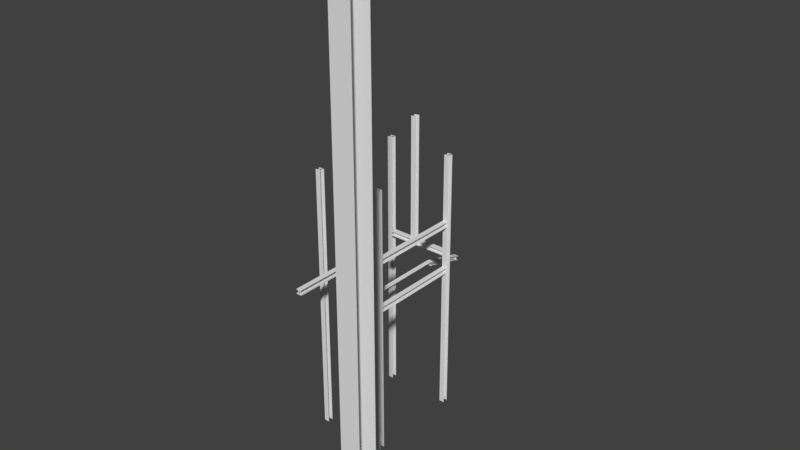 # Source: ConstructionSite1.blend  (saved by Blender 2.77.0; exported with 4.5.12 LTS)
import bpy
from mathutils import Matrix  # noqa: F401  (used for matrix-valued properties, if any)

bpy.ops.wm.read_factory_settings(use_empty=True)
scene = bpy.context.scene
scene.name = 'Scene'

# ---- collections
col_collection_1 = bpy.data.collections.new('Collection 1'); scene.collection.children.link(col_collection_1)

# ---- materials (node trees are filled in below, after node groups)
mat_constructionbeam = bpy.data.materials.new('ConstructionBeam')
mat_constructionbeam.alpha_threshold = 0.0
mat_constructionbeam.use_transparent_shadow = False
mat_constructionbeam.roughness = 0.5
mat_concrete = bpy.data.materials.new('Concrete')
mat_concrete.alpha_threshold = 0.0
mat_concrete.use_transparent_shadow = False
mat_concrete.roughness = 0.5
mat_wood = bpy.data.materials.new('Wood')
mat_wood.alpha_threshold = 0.0
mat_wood.use_transparent_shadow = False
mat_wood.roughness = 0.5
mat_crane = bpy.data.materials.new('Crane')
mat_crane.alpha_threshold = 0.0
mat_crane.use_transparent_shadow = False
mat_crane.roughness = 0.5
mat_drywallstack = bpy.data.materials.new('DrywallStack')
mat_drywallstack.alpha_threshold = 0.0
mat_drywallstack.use_transparent_shadow = False
mat_drywallstack.roughness = 0.5
mat_wirewheel = bpy.data.materials.new('WireWheel')
mat_wirewheel.alpha_threshold = 0.0
mat_wirewheel.use_transparent_shadow = False
mat_wirewheel.roughness = 0.5
mat_barrel = bpy.data.materials.new('Barrel')
mat_barrel.alpha_threshold = 0.0
mat_barrel.use_transparent_shadow = False
mat_barrel.roughness = 0.5

# ---- material node trees

# ---- world
world_world = bpy.data.worlds.new('World'); scene.world = world_world
world_world.color = (0.05088, 0.05088, 0.05088)
world_world.use_sun_shadow = False
world_world.sun_shadow_jitter_overblur = 0.0
world_world.cycles.sampling_method = 'MANUAL'

# ---- meshes
me_constructionsite1 = bpy.data.meshes.new('ConstructionSite1')
me_constructionsite1.from_pydata([(-7.026, 0.06907, -7.845), (-7.026, -113.9, 23.08), (7.026, 0.06907, -7.845), (7.026, -113.9, 23.08), (-7.026, -114.6, 20.75), (1.906, -116.8, 12.35), (7.026, -2.842, -18.58), (7.026, -116.8, 12.35), (-7.026, -116.8, 12.35), (-1.906, -114.6, 20.75), (-1.906, -0.5625, -10.17), (-1.906, -2.842, -18.58), (-1.906, -116.8, 12.35), (1.906, -2.842, -18.58), (1.906, -114.6, 20.75), (-7.026, -2.842, -18.58), (7.026, -3.474, -20.91), (-7.026, -0.5625, -10.17), (7.026, -0.5625, -10.17), (7.026, -114.6, 20.75), (-7.026, -3.474, -20.91), (1.906, -0.5625, -10.17), (-7.026, -117.5, 23.55), (-7.026, -430.5, 23.58), (7.026, -117.5, 23.55), (7.026, -430.5, 23.58), (-7.026, -430.5, 21.17), (7.026, -117.5, 12.43), (-7.026, -430.5, 12.46), (-1.906, -430.5, 12.46), (-1.906, -430.5, 21.17), (-1.906, -117.5, 21.14), (-1.906, -117.5, 12.43), (1.906, -117.5, 12.43), (-7.026, -117.5, 12.43), (7.026, -117.5, 10.02), (-7.026, -117.5, 21.14), (7.026, -117.5, 21.14), (-7.026, -117.5, 10.02), (1.906, -117.5, 21.14), (-7.026, -430.5, 10.05), (-86.21, -183.9, -344.9), (-86.21, -183.9, 377.2), (-72.16, -183.9, -344.9), (-72.16, -183.9, 377.2), (-86.21, -181.5, 377.2), (-72.16, -172.8, 377.2), (-86.21, -172.8, 377.2), (-81.09, -172.8, 377.2), (-81.09, -181.5, 377.2), (-81.09, -181.5, -344.9), (-77.28, -181.5, 377.2), (-77.28, -172.8, 377.2), (-81.09, -172.8, -344.9), (-86.21, -172.8, -344.9), (-72.16, -170.4, -344.9), (-86.21, -181.5, -344.9), (-72.16, -181.5, 377.2), (-72.16, -170.4, 377.2), (-86.21, -170.4, -344.9), (-86.21, -170.4, 377.2), (-86.21, -444.1, -344.9), (-86.21, -444.1, 377.2), (-72.16, -444.1, -344.9), (-72.16, -444.1, 377.2), (-86.21, -441.7, 377.2), (-72.16, -433.0, 377.2), (-86.21, -433.0, 377.2), (-81.09, -441.7, 377.2), (-81.09, -441.6, -344.9), (-81.09, -432.9, -344.9), (-81.09, -433.0, 377.2), (-77.28, -441.7, 377.2), (-77.28, -433.0, 377.2), (-86.21, -432.9, -344.9), (-72.16, -430.5, -344.9), (-86.21, -441.6, -344.9), (-72.16, -441.7, 377.2), (-72.16, -430.6, 377.2), (-86.21, -430.5, -344.9), (-86.21, -430.6, 377.2), (92.51, -183.9, -344.9), (92.51, -183.9, 377.2), (106.6, -183.9, -344.9), (106.6, -183.9, 377.2), (92.51, -181.5, 377.2), (101.4, -172.8, 377.2), (106.6, -172.8, 377.2), (92.51, -172.8, 377.2), (-2.322, -432.9, -350.4), (97.63, -172.8, 377.2), (97.63, -181.5, 377.2), (97.63, -181.5, -344.9), (-7.442, -444.1, -350.4), (101.4, -181.5, 377.2), (97.63, -172.8, -344.9), (92.51, -172.8, -344.9), (106.6, -170.4, -344.9), (92.51, -181.5, -344.9), (-7.442, -441.6, -350.4), (106.6, -181.5, 377.2), (106.6, -170.4, 377.2), (92.51, -170.4, -344.9), (-7.442, -432.9, -350.4), (92.51, -170.4, 377.2), (92.51, -444.1, -344.9), (92.51, -444.1, 377.2), (106.6, -444.1, -344.9), (106.6, -444.1, 377.2), (92.51, -441.7, 377.2), (6.61, -430.5, -350.4), (106.6, -433.0, 377.2), (92.51, -433.0, 377.2), (-2.322, -441.6, -350.4), (97.63, -433.0, 377.2), (97.63, -441.7, 377.2), (97.63, -441.6, -344.9), (6.61, -444.1, -350.4), (101.4, -441.7, 377.2), (101.4, -433.0, 377.2), (97.63, -432.9, -344.9), (92.51, -432.9, -344.9), (106.6, -430.5, -344.9), (92.51, -441.6, -344.9), (106.6, -441.7, 377.2), (106.6, -430.6, 377.2), (92.51, -430.5, -344.9), (-7.442, -430.5, -350.4), (92.51, -430.6, 377.2), (92.68, -183.9, 68.96), (92.68, -430.1, 68.99), (106.7, -183.9, 68.96), (106.7, -430.1, 68.99), (92.68, -430.1, 66.58), (92.68, -430.1, 57.87), (97.8, -430.1, 57.87), (97.8, -430.1, 66.58), (97.8, -183.9, 66.55), (97.8, -183.9, 57.84), (92.68, -183.9, 57.84), (106.7, -183.9, 55.43), (92.68, -183.9, 66.55), (106.7, -430.1, 55.46), (92.68, -183.9, 55.43), (92.68, -430.1, 55.46), (-7.442, -444.1, 138.2), (6.61, -444.1, 138.2), (-7.442, -441.7, 138.3), (-7.442, -433.0, 138.3), (-2.322, -441.7, 138.3), (-2.322, -433.0, 138.3), (6.61, -430.6, 138.3), (-7.442, -430.6, 138.3), (-7.026, -322.8, 67.02), (-7.026, -430.6, 97.91), (7.026, -322.8, 67.02), (7.026, -430.6, 97.91), (-7.026, -431.3, 95.58), (7.026, -325.7, 56.29), (-7.026, -432.0, 86.75), (-1.906, -433.6, 87.18), (-1.906, -431.3, 95.58), (-1.906, -323.4, 64.69), (-1.906, -325.7, 56.29), (-1.906, -432.0, 86.75), (1.906, -325.7, 56.29), (-7.026, -325.7, 56.29), (7.026, -326.3, 53.96), (-7.026, -323.4, 64.69), (7.026, -323.4, 64.69), (7.026, -432.6, 84.42), (-7.026, -326.3, 53.96), (1.906, -323.4, 64.69), (-7.026, -432.6, 84.42), (-73.24, -183.9, 114.9), (92.2, -185.5, 114.9), (-73.24, -169.9, 114.9), (92.2, -171.5, 114.9), (92.2, -185.5, 112.5), (-73.25, -169.9, 103.8), (92.19, -171.5, 103.8), (92.19, -185.5, 103.8), (92.2, -180.4, 112.5), (-73.24, -178.8, 112.5), (92.19, -180.4, 103.8), (-73.25, -175.0, 103.8), (92.2, -176.6, 112.5), (92.19, -176.6, 103.8), (-73.25, -178.8, 103.8), (-73.25, -183.9, 103.8), (-73.25, -169.9, 101.4), (-73.24, -183.9, 112.5), (-73.24, -169.9, 112.5), (92.2, -171.5, 112.5), (92.19, -171.5, 101.4), (-73.25, -183.9, 101.4), (-73.24, -175.0, 112.5), (92.19, -185.5, 101.4), (4.939, -279.4, 114.9), (4.939, -184.6, 114.9), (-9.113, -279.4, 114.9), (-9.113, -184.6, 114.9), (4.939, -184.6, 112.5), (-3.993, -184.6, 103.8), (-9.113, -279.4, 103.8), (-9.113, -184.6, 103.8), (4.939, -184.6, 103.8), (-3.993, -279.4, 103.8), (-0.1803, -184.6, 112.5), (-0.1803, -279.4, 112.5), (-0.1803, -184.6, 103.8), (-3.993, -184.6, 112.5), (-0.1803, -279.4, 103.8), (4.939, -279.4, 103.8), (-9.113, -279.4, 101.4), (4.939, -279.4, 112.5), (-9.113, -279.4, 112.5), (-9.113, -184.6, 112.5), (-9.113, -184.6, 101.4), (4.939, -279.4, 101.4), (-3.993, -279.4, 112.5), (4.939, -184.6, 101.4), (-9.203, -185.6, 114.9), (4.849, -185.6, 114.9), (-4.083, -183.2, 114.9), (-4.083, -174.5, 114.9), (-9.203, -174.5, 114.9), (4.849, -172.1, 116.4), (-9.203, -183.2, 114.9), (-9.203, -172.1, 114.9), (4.849, -185.6, 452.2), (-4.083, -183.2, 452.2), (-9.203, -185.6, 452.2), (-9.203, -172.1, 452.2), (-9.203, -183.2, 452.2), (-4.083, -174.5, 452.2), (-9.203, -174.5, 452.2), (4.849, -172.1, 453.7), (92.68, -183.9, 199.2), (92.68, -430.1, 199.3), (106.7, -183.9, 199.2), (106.7, -430.1, 199.3), (92.68, -430.1, 196.9), (92.68, -430.1, 188.1), (97.8, -430.1, 196.9), (97.8, -183.9, 196.8), (97.8, -183.9, 188.1), (97.8, -430.1, 188.1), (92.68, -183.9, 188.1), (106.7, -183.9, 185.7), (92.68, -183.9, 196.8), (106.7, -430.1, 185.7), (92.68, -183.9, 185.7), (92.68, -430.1, 185.7), (4.939, -599.4, 152.4), (4.939, -336.6, 152.4), (-9.113, -599.4, 152.4), (-9.113, -336.6, 152.4), (4.939, -336.6, 150.0), (-9.113, -599.4, 141.3), (-9.113, -336.6, 141.3), (4.939, -336.6, 141.3), (-3.993, -599.4, 141.3), (-0.1803, -336.6, 141.3), (-0.1803, -336.6, 150.0), (-0.1803, -599.4, 150.0), (-3.993, -336.6, 150.0), (-3.993, -336.6, 141.3), (-0.1803, -599.4, 141.3), (4.939, -599.4, 141.3), (-9.113, -599.4, 138.9), (4.939, -599.4, 150.0), (-9.113, -599.4, 150.0), (-9.113, -336.6, 150.0), (-9.113, -336.6, 138.8), (4.939, -599.4, 138.9), (-3.993, -599.4, 150.0), (4.939, -336.6, 138.8), (294.3, -675.7, 947.3), (294.3, -728.5, -424.5), (239.8, -728.5, -424.5), (239.8, -675.7, -424.6), (294.3, -675.7, -424.6), (294.3, -728.5, 947.4), (239.8, -728.5, 947.4), (239.8, -675.7, 947.3)], [], [(9, 14, 3, 1), (3, 2, 0, 1), (1, 0, 17, 4), (9, 10, 11, 12), (4, 17, 10, 9), (7, 6, 13, 5), (20, 38, 8, 15), (0, 10, 17), (3, 14, 19), (13, 11, 10, 21), (21, 10, 0, 2), (14, 9, 12, 5), (1, 4, 9), (2, 18, 21), (11, 13, 16, 20), (15, 8, 12, 11), (38, 12, 8), (16, 13, 6), (5, 12, 38, 35), (20, 15, 11), (35, 7, 5), (25, 24, 22, 23), (23, 22, 36, 26), (30, 31, 32, 29), (26, 36, 31, 30), (38, 40, 28, 34), (22, 31, 36), (33, 32, 31, 39), (39, 31, 22, 24), (24, 37, 39), (32, 33, 35, 38), (34, 28, 29, 32), (35, 33, 27), (38, 34, 32), (49, 42, 44, 51), (44, 42, 41, 43), (42, 45, 56, 41), (49, 48, 53, 50), (45, 49, 50, 56), (59, 54, 47, 60), (44, 57, 51), (51, 52, 48, 49), (42, 49, 45), (55, 59, 60, 58), (54, 53, 48, 47), (60, 47, 48), (52, 58, 60, 48), (58, 52, 46), (68, 62, 64, 72), (64, 62, 61, 63), (62, 65, 76, 61), (68, 71, 70, 69), (65, 68, 69, 76), (79, 74, 67, 80), (64, 77, 72), (72, 73, 71, 68), (62, 68, 65), (75, 79, 80, 78), (74, 70, 71, 67), (80, 67, 71), (73, 78, 80, 71), (78, 73, 66), (91, 82, 84, 94), (84, 82, 81, 83), (82, 85, 98, 81), (91, 90, 95, 92), (85, 91, 92, 98), (102, 96, 88, 104), (84, 100, 94), (94, 86, 90, 91), (82, 91, 85), (97, 102, 104, 101), (96, 95, 90, 88), (104, 88, 90), (86, 101, 104, 90), (127, 103, 148, 152), (101, 86, 87), (115, 106, 108, 118), (108, 106, 105, 107), (106, 109, 123, 105), (115, 114, 120, 116), (109, 115, 116, 123), (126, 121, 112, 128), (103, 89, 150, 148), (108, 124, 118), (118, 119, 114, 115), (106, 115, 109), (122, 126, 128, 125), (110, 127, 152, 151), (121, 120, 114, 112), (128, 112, 114), (119, 125, 128, 114), (125, 119, 111), (132, 131, 129, 130), (130, 129, 141, 133), (136, 137, 138, 135), (133, 141, 137, 136), (143, 144, 134, 139), (140, 142, 144, 143), (139, 134, 135, 138), (146, 145, 93, 117), (145, 147, 99, 93), (149, 150, 89, 113), (147, 149, 113, 99), (156, 155, 153, 154), (154, 153, 168, 157), (161, 162, 163, 160), (157, 168, 162, 161), (171, 173, 159, 166), (153, 162, 168), (165, 163, 162, 172), (172, 162, 153, 155), (155, 169, 172), (163, 165, 167, 171), (166, 159, 164, 163), (167, 165, 158), (171, 166, 163), (173, 171, 167, 170), (182, 186, 177, 175), (177, 176, 174, 175), (175, 174, 191, 178), (182, 183, 188, 184), (178, 191, 183, 182), (180, 179, 185, 187), (195, 197, 181, 189), (174, 183, 191), (177, 186, 193), (185, 188, 183, 196), (196, 183, 174, 176), (186, 182, 184, 187), (175, 178, 182), (176, 192, 196), (188, 185, 190, 195), (189, 181, 184, 188), (197, 184, 181), (190, 185, 179), (187, 184, 197, 194), (195, 189, 188), (194, 180, 187), (179, 180, 194, 190), (177, 193, 192, 176), (187, 185, 196, 186), (196, 192, 193, 186), (197, 195, 190, 194), (208, 211, 201, 199), (201, 200, 198, 199), (199, 198, 215, 202), (208, 209, 212, 210), (202, 215, 209, 208), (205, 204, 207, 203), (219, 221, 206, 213), (198, 209, 215), (201, 211, 217), (207, 212, 209, 220), (220, 209, 198, 200), (211, 208, 210, 203), (199, 202, 208), (200, 216, 220), (212, 207, 214, 219), (213, 206, 210, 212), (221, 210, 206), (214, 207, 204), (203, 210, 221, 218), (219, 213, 212), (218, 205, 203), (204, 205, 218, 214), (201, 217, 216, 200), (203, 207, 220, 211), (220, 216, 217, 211), (221, 219, 214, 218), (229, 226, 236, 233), (227, 229, 233, 237), (226, 225, 235, 236), (234, 231, 224, 228), (230, 232, 222, 223), (232, 234, 228, 222), (231, 235, 225, 224), (241, 240, 238, 239), (239, 238, 250, 242), (244, 245, 246, 247), (242, 250, 245, 244), (252, 253, 243, 248), (249, 251, 253, 252), (248, 243, 247, 246), (264, 266, 257, 255), (257, 256, 254, 255), (260, 259, 262, 267), (254, 265, 271), (257, 266, 273), (262, 268, 265, 276), (276, 265, 254, 256), (266, 264, 263, 267), (255, 258, 264), (256, 272, 276), (268, 262, 270, 275), (269, 261, 263, 268), (277, 263, 261), (270, 262, 259), (267, 263, 277, 274), (275, 269, 268), (274, 260, 267), (259, 260, 274, 270), (257, 273, 272, 256), (267, 262, 276, 266), (276, 272, 273, 266), (277, 275, 270, 274), (284, 280, 279, 283), (285, 281, 280, 284), (278, 282, 281, 285)])
me_constructionsite1.polygons.foreach_set('material_index', [0, 0, 0, 0, 0, 0, 0, 0, 0, 0, 0, 0, 0, 0, 0, 0, 0, 0, 0, 0, 0, 0, 0, 0, 0, 0, 0, 0, 0, 0, 0, 0, 0, 0, 0, 0, 0, 0, 0, 0, 0, 0, 0, 0, 0, 0, 0, 0, 0, 0, 0, 0, 0, 0, 0, 0, 0, 0, 0, 0, 0, 0, 0, 0, 0, 0, 0, 0, 0, 0, 0, 0, 0, 0, 0, 0, 0, 0, 0, 0, 0, 0, 0, 0, 0, 0, 0, 0, 0, 0, 0, 0, 0, 0, 0, 0, 0, 0, 0, 0, 0, 0, 0, 0, 0, 0, 0, 0, 0, 0, 0, 0, 0, 0, 0, 0, 0, 0, 0, 0, 0, 0, 0, 0, 0, 0, 0, 0, 0, 0, 0, 0, 0, 0, 0, 0, 0, 0, 0, 0, 0, 0, 0, 0, 0, 0, 0, 0, 0, 0, 0, 0, 0, 0, 0, 0, 0, 0, 0, 0, 0, 0, 0, 0, 0, 0, 0, 0, 0, 0, 0, 0, 0, 0, 0, 0, 0, 0, 0, 0, 0, 0, 0, 0, 0, 0, 0, 0, 0, 0, 0, 0, 0, 0, 0, 0, 0, 0, 0, 0, 0, 0, 0, 0, 0, 0, 1, 1, 1])
_uv = me_constructionsite1.uv_layers.new(name='UVMap')
_uv.uv.foreach_set('vector', [0.1985, 0.8178, 0.1985, 0.6822, 0.3015, 0.5, 0.3015, 1.0, 9.754e-05, 0.5001, 0.9999, 0.5001, 0.9999, 1.0, 9.754e-05, 1.0, 0.3721, 0.8274, 0.04918, 0.8274, 0.04918, 0.7159, 0.3721, 0.7159, 1.927, 0.5, -0.9273, 0.5, -0.9273, 2.146e-06, 1.927, 0.0, 0.9999, 1.0, 0.0001178, 1.0, 0.0001178, 0.8091, 0.9999, 0.8091, 0.9999, 0.5, 0.0001179, 0.5, 0.0001177, 0.6713, 0.9999, 0.6713, 0.3721, 0.8274, 0.04918, 0.8274, 0.04918, 0.7159, 0.3721, 0.7159, 0.3015, 1.0, 0.1985, 0.8178, 0.1985, 1.0, 0.3015, 0.5, 0.1985, 0.6822, 0.1985, 0.5, 0.1722, 0.6012, 0.2253, 0.6012, 0.2253, 0.8437, 0.1722, 0.8437, 0.1985, 0.6822, 0.1985, 0.8178, 0.3015, 1.0, 0.3015, 0.5, 0.289, 0.8886, 0.2292, 0.8886, 0.2292, 0.6154, 0.289, 0.6154, 0.3015, 1.0, 0.1985, 1.0, 0.1985, 0.8178, 0.3015, 0.5, 0.1985, 0.5, 0.1985, 0.6822, 0.1985, 0.8178, 0.1985, 0.6822, 0.3015, 0.5, 0.3015, 1.0, 0.9999, 1.0, 0.0001178, 1.0, 0.0001178, 0.8091, 0.9999, 0.8091, 0.3015, 1.0, 0.1985, 0.8178, 0.1985, 1.0, 0.3015, 0.5, 0.1985, 0.6822, 0.1985, 0.5, 0.1985, 0.6822, 0.1985, 0.8178, 0.3015, 1.0, 0.3015, 0.5, 0.3015, 1.0, 0.1985, 1.0, 0.1985, 0.8178, 0.3015, 0.5, 0.1985, 0.5, 0.1985, 0.6822, 9.754e-05, 0.5001, 0.9999, 0.5001, 0.9999, 1.0, 9.754e-05, 1.0, 0.3721, 0.8274, 0.04918, 0.8274, 0.04918, 0.7159, 0.3721, 0.7159, 3.355, 0.5, -2.355, 0.5, -2.355, 2.146e-06, 3.355, 0.0, 0.9999, 1.0, 0.0001178, 1.0, 0.0001178, 0.8091, 0.9999, 0.8091, 0.3721, 0.8274, 0.04918, 0.8274, 0.04918, 0.7159, 0.3721, 0.7159, 0.3015, 1.0, 0.1985, 0.8178, 0.1985, 1.0, 0.1722, 0.6012, 0.2253, 0.6012, 0.2253, 0.8437, 0.1722, 0.8437, 0.1985, 0.6822, 0.1985, 0.8178, 0.3015, 1.0, 0.3015, 0.5, 0.3015, 0.5, 0.1985, 0.5, 0.1985, 0.6822, 0.1985, 0.8178, 0.1985, 0.6822, 0.3015, 0.5, 0.3015, 1.0, 0.9999, 1.0, 0.0001178, 1.0, 0.0001178, 0.8091, 0.9999, 0.8091, 0.3015, 0.5, 0.1985, 0.6822, 0.1985, 0.5, 0.3015, 1.0, 0.1985, 1.0, 0.1985, 0.8178, 0.1985, 0.8178, 0.3015, 1.0, 0.3015, 0.5, 0.1985, 0.6822, 9.754e-05, 0.5001, 9.754e-05, 1.0, 0.9999, 1.0, 0.9999, 0.5001, 0.3721, 0.8274, 0.3721, 0.7159, 0.04918, 0.7159, 0.04918, 0.8274, 8.552, 0.5, 8.552, 0.0, -7.552, 2.146e-06, -7.552, 0.5, 0.9999, 1.0, 0.9999, 0.8091, 0.0001178, 0.8091, 0.0001178, 1.0, 0.3721, 0.8274, 0.3721, 0.7159, 0.04918, 0.7159, 0.04918, 0.8274, 0.3015, 0.5, 0.1985, 0.5, 0.1985, 0.6822, 0.289, 0.8886, 0.289, 0.6154, 0.2292, 0.6154, 0.2292, 0.8886, 0.3015, 1.0, 0.1985, 0.8178, 0.1985, 1.0, 9.754e-05, 0.5001, 9.754e-05, 1.0, 0.9999, 1.0, 0.9999, 0.5001, 0.9999, 1.0, 0.9999, 0.8091, 0.0001178, 0.8091, 0.0001178, 1.0, 0.3015, 1.0, 0.1985, 1.0, 0.1985, 0.8178, 0.1985, 0.6822, 0.3015, 0.5, 0.3015, 1.0, 0.1985, 0.8178, 0.3015, 0.5, 0.1985, 0.6822, 0.1985, 0.5, 0.1985, 0.8178, 0.3015, 1.0, 0.3015, 0.5, 0.1985, 0.6822, 9.754e-05, 0.5001, 9.754e-05, 1.0, 0.9999, 1.0, 0.9999, 0.5001, 0.3721, 0.8274, 0.3721, 0.7159, 0.04918, 0.7159, 0.04918, 0.8274, 8.552, 0.5, 8.552, 1.49e-08, -7.552, 2.161e-06, -7.552, 0.5, 0.9999, 1.0, 0.9999, 0.8091, 0.0001178, 0.8091, 0.0001178, 1.0, 0.3721, 0.8274, 0.3721, 0.7159, 0.04918, 0.7159, 0.04918, 0.8274, 0.3015, 0.5, 0.1985, 0.5, 0.1985, 0.6822, 0.289, 0.8886, 0.289, 0.6154, 0.2292, 0.6154, 0.2292, 0.8886, 0.3015, 1.0, 0.1985, 0.8178, 0.1985, 1.0, 9.754e-05, 0.5001, 9.754e-05, 1.0, 0.9999, 1.0, 0.9999, 0.5001, 0.9999, 1.0, 0.9999, 0.8091, 0.0001178, 0.8091, 0.0001178, 1.0, 0.3015, 1.0, 0.1985, 1.0, 0.1985, 0.8178, 0.1985, 0.6822, 0.3015, 0.5, 0.3015, 1.0, 0.1985, 0.8178, 0.3015, 0.5, 0.1985, 0.6822, 0.1985, 0.5, 0.1985, 0.8178, 0.3015, 1.0, 0.3015, 0.5, 0.1985, 0.6822, 9.754e-05, 0.5001, 9.754e-05, 1.0, 0.9999, 1.0, 0.9999, 0.5001, 0.3721, 0.8274, 0.3721, 0.7159, 0.04918, 0.7159, 0.04918, 0.8274, 8.552, 0.5, 8.552, 0.0, -7.552, 2.146e-06, -7.552, 0.5, 0.9999, 1.0, 0.9999, 0.8091, 0.0001178, 0.8091, 0.0001178, 1.0, 0.3721, 0.8274, 0.3721, 0.7159, 0.04918, 0.7159, 0.04918, 0.8274, 0.3015, 0.5, 0.1985, 0.5, 0.1985, 0.6822, 0.289, 0.8886, 0.289, 0.6154, 0.2292, 0.6154, 0.2292, 0.8886, 0.3015, 1.0, 0.1985, 0.8178, 0.1985, 1.0, 9.754e-05, 0.5001, 9.754e-05, 1.0, 0.9999, 1.0, 0.9999, 0.5001, 0.9999, 1.0, 0.9999, 0.8091, 0.0001178, 0.8091, 0.0001178, 1.0, 0.3015, 1.0, 0.1985, 1.0, 0.1985, 0.8178, 0.1985, 0.6822, 0.3015, 0.5, 0.3015, 1.0, 0.1985, 0.8178, 0.2677, 0.8274, 0.2677, 0.7159, 0.04918, 0.7159, 0.04918, 0.8274, 0.3015, 0.5, 0.1985, 0.6822, 0.1985, 0.5, 0.1985, 0.8178, 0.3015, 1.0, 0.3015, 0.5, 0.1985, 0.6822, 9.754e-05, 0.5001, 9.754e-05, 1.0, 0.9999, 1.0, 0.9999, 0.5001, 0.3721, 0.8274, 0.3721, 0.7159, 0.04918, 0.7159, 0.04918, 0.8274, 8.552, 0.5, 8.552, 1.49e-08, -7.552, 2.161e-06, -7.552, 0.5, 0.9999, 1.0, 0.9999, 0.8091, 0.0001178, 0.8091, 0.0001178, 1.0, 0.3721, 0.8274, 0.3721, 0.7159, 0.04918, 0.7159, 0.04918, 0.8274, 0.6767, 1.0, 0.6767, 0.8091, 0.0001178, 0.8091, 0.0001178, 1.0, 0.3015, 0.5, 0.1985, 0.5, 0.1985, 0.6822, 0.289, 0.8886, 0.289, 0.6154, 0.2292, 0.6154, 0.2292, 0.8886, 0.3015, 1.0, 0.1985, 0.8178, 0.1985, 1.0, 9.754e-05, 0.5001, 9.754e-05, 1.0, 0.9999, 1.0, 0.9999, 0.5001, 0.3233, 0.5001, 0.3233, 1.0, 0.9999, 1.0, 0.9999, 0.5001, 0.9999, 1.0, 0.9999, 0.8091, 0.0001178, 0.8091, 0.0001178, 1.0, 0.3015, 1.0, 0.1985, 1.0, 0.1985, 0.8178, 0.1985, 0.6822, 0.3015, 0.5, 0.3015, 1.0, 0.1985, 0.8178, 0.3015, 0.5, 0.1985, 0.6822, 0.1985, 0.5, 9.754e-05, 0.5001, 0.9999, 0.5001, 0.9999, 1.0, 9.754e-05, 1.0, 0.3721, 0.8274, 0.04918, 0.8274, 0.04918, 0.7159, 0.3721, 0.7159, 3.355, 0.5, -2.355, 0.5, -2.355, 2.146e-06, 3.355, 0.0, 0.9999, 1.0, 0.0001178, 1.0, 0.0001178, 0.8091, 0.9999, 0.8091, 0.3721, 0.8274, 0.04918, 0.8274, 0.04918, 0.7159, 0.3721, 0.7159, 9.754e-05, 0.5001, 0.9999, 0.5001, 0.9999, 1.0, 9.754e-05, 1.0, 0.9999, 1.0, 0.0001178, 1.0, 0.0001178, 0.8091, 0.9999, 0.8091, 9.754e-05, 0.5001, 9.754e-05, 1.0, 0.6767, 1.0, 0.6767, 0.5001, 0.3721, 0.8274, 0.3721, 0.7159, 0.1536, 0.7159, 0.1536, 0.8274, 20.86, 0.5, 20.86, 0.0, -6.7, 1.452e-06, -6.699, 0.5, 0.9999, 1.0, 0.9999, 0.8091, 0.3233, 0.8091, 0.3233, 1.0, 9.754e-05, 0.5001, 0.9999, 0.5001, 0.9999, 1.0, 9.754e-05, 1.0, 0.3721, 0.8274, 0.04918, 0.8274, 0.04918, 0.7159, 0.3721, 0.7159, 1.927, 0.5, -0.9273, 0.5, -0.9273, 2.146e-06, 1.927, 0.0, 0.9999, 1.0, 0.0001178, 1.0, 0.0001178, 0.8091, 0.9999, 0.8091, 0.3721, 0.8274, 0.04918, 0.8274, 0.04918, 0.7159, 0.3721, 0.7159, 0.3015, 1.0, 0.1985, 0.8178, 0.1985, 1.0, 0.1722, 0.6012, 0.2253, 0.6012, 0.2253, 0.8437, 0.1722, 0.8437, 0.1985, 0.6822, 0.1985, 0.8178, 0.3015, 1.0, 0.3015, 0.5, 0.3015, 0.5, 0.1985, 0.5, 0.1985, 0.6822, 0.1985, 0.8178, 0.1985, 0.6822, 0.3015, 0.5, 0.3015, 1.0, 0.9999, 1.0, 0.0001178, 1.0, 0.0001178, 0.8091, 0.9999, 0.8091, 0.3015, 0.5, 0.1985, 0.6822, 0.1985, 0.5, 0.3015, 1.0, 0.1985, 1.0, 0.1985, 0.8178, 0.3015, 1.0, 0.3015, 1.0, 0.3015, 0.5, 0.3015, 0.5, 0.1985, 0.8178, 0.1985, 0.6822, 0.3015, 0.5, 0.3015, 1.0, 9.754e-05, 0.5001, 0.9999, 0.5001, 0.9999, 1.0, 9.754e-05, 1.0, 0.3721, 0.8274, 0.04918, 0.8274, 0.04918, 0.7159, 0.3721, 0.7159, 1.927, 0.5, -0.9273, 0.5, -0.9273, 2.146e-06, 1.927, 0.0, 0.9999, 1.0, 0.0001178, 1.0, 0.0001178, 0.8091, 0.9999, 0.8091, 0.9999, 0.5, 0.0001179, 0.5, 0.0001177, 0.6713, 0.9999, 0.6713, 0.3721, 0.8274, 0.04918, 0.8274, 0.04918, 0.7159, 0.3721, 0.7159, 0.3015, 1.0, 0.1985, 0.8178, 0.1985, 1.0, 0.3015, 0.5, 0.1985, 0.6822, 0.1985, 0.5, 0.1722, 0.6012, 0.2253, 0.6012, 0.2253, 0.8437, 0.1722, 0.8437, 0.1985, 0.6822, 0.1985, 0.8178, 0.3015, 1.0, 0.3015, 0.5, 0.289, 0.8886, 0.2292, 0.8886, 0.2292, 0.6154, 0.289, 0.6154, 0.3015, 1.0, 0.1985, 1.0, 0.1985, 0.8178, 0.3015, 0.5, 0.1985, 0.5, 0.1985, 0.6822, 0.1985, 0.8178, 0.1985, 0.6822, 0.3015, 0.5, 0.3015, 1.0, 0.9999, 1.0, 0.0001178, 1.0, 0.0001178, 0.8091, 0.9999, 0.8091, 0.3015, 1.0, 0.1985, 0.8178, 0.1985, 1.0, 0.3015, 0.5, 0.1985, 0.6822, 0.1985, 0.5, 0.1985, 0.6822, 0.1985, 0.8178, 0.3015, 1.0, 0.3015, 0.5, 0.3015, 1.0, 0.1985, 1.0, 0.1985, 0.8178, 0.3015, 0.5, 0.1985, 0.5, 0.1985, 0.6822, 0.0001179, 0.5, 0.9999, 0.5, 0.3015, 0.5, 0.3015, 0.5, 0.3015, 0.5, 0.1985, 0.5, 0.1985, 0.5, 0.3015, 0.5, 1.927, 0.0, -0.9273, 2.146e-06, -0.9273, 0.5, 1.927, 0.5, 0.0001177, 0.6713, 0.0001179, 0.5, 0.9999, 0.5, 0.9999, 0.6713, 0.3015, 1.0, 0.3015, 1.0, 0.3015, 0.5, 0.3015, 0.5, 0.1985, 0.8178, 0.1985, 0.6822, 0.3015, 0.5, 0.3015, 1.0, 9.754e-05, 0.5001, 0.9999, 0.5001, 0.9999, 1.0, 9.754e-05, 1.0, 0.3721, 0.8274, 0.04918, 0.8274, 0.04918, 0.7159, 0.3721, 0.7159, 1.927, 0.5, -0.9273, 0.5, -0.9273, 2.146e-06, 1.927, 0.0, 0.9999, 1.0, 0.0001178, 1.0, 0.0001178, 0.8091, 0.9999, 0.8091, 0.9999, 0.5, 0.0001179, 0.5, 0.0001177, 0.6713, 0.9999, 0.6713, 0.3721, 0.8274, 0.04918, 0.8274, 0.04918, 0.7159, 0.3721, 0.7159, 0.3015, 1.0, 0.1985, 0.8178, 0.1985, 1.0, 0.3015, 0.5, 0.1985, 0.6822, 0.1985, 0.5, 0.1722, 0.6012, 0.2253, 0.6012, 0.2253, 0.8437, 0.1722, 0.8437, 0.1985, 0.6822, 0.1985, 0.8178, 0.3015, 1.0, 0.3015, 0.5, 0.289, 0.8886, 0.2292, 0.8886, 0.2292, 0.6154, 0.289, 0.6154, 0.3015, 1.0, 0.1985, 1.0, 0.1985, 0.8178, 0.3015, 0.5, 0.1985, 0.5, 0.1985, 0.6822, 0.1985, 0.8178, 0.1985, 0.6822, 0.3015, 0.5, 0.3015, 1.0, 0.9999, 1.0, 0.0001178, 1.0, 0.0001178, 0.8091, 0.9999, 0.8091, 0.3015, 1.0, 0.1985, 0.8178, 0.1985, 1.0, 0.3015, 0.5, 0.1985, 0.6822, 0.1985, 0.5, 0.1985, 0.6822, 0.1985, 0.8178, 0.3015, 1.0, 0.3015, 0.5, 0.3015, 1.0, 0.1985, 1.0, 0.1985, 0.8178, 0.3015, 0.5, 0.1985, 0.5, 0.1985, 0.6822, 0.0001179, 0.5, 0.9999, 0.5, 0.3015, 0.5, 0.3015, 0.5, 0.3015, 0.5, 0.1985, 0.5, 0.1985, 0.5, 0.3015, 0.5, 1.927, 0.0, -0.9273, 2.146e-06, -0.9273, 0.5, 1.927, 0.5, 0.0001177, 0.6713, 0.0001179, 0.5, 0.9999, 0.5, 0.9999, 0.6713, 0.3015, 1.0, 0.3015, 1.0, 0.3015, 0.5, 0.3015, 0.5, 0.3721, 0.8274, 0.3721, 0.7159, 0.2212, 0.7159, 0.2212, 0.8274, 9.754e-05, 0.5001, 9.754e-05, 1.0, 0.4672, 1.0, 0.4672, 0.5001, 0.9999, 1.0, 0.9999, 0.8091, 0.5328, 0.8091, 0.5328, 1.0, 0.4672, 1.0, 0.4672, 0.8091, 0.0001178, 0.8091, 0.0001178, 1.0, 0.5328, 0.5001, 0.5328, 1.0, 0.9999, 1.0, 0.9999, 0.5001, 0.2, 0.8274, 0.2, 0.7159, 0.04918, 0.7159, 0.04918, 0.8274, -0.02776, 0.5, -0.02809, 1.147e-06, -7.552, 2.146e-06, -7.552, 0.5, 9.754e-05, 0.5001, 0.9999, 0.5001, 0.9999, 1.0, 9.754e-05, 1.0, 0.3721, 0.8274, 0.04918, 0.8274, 0.04918, 0.7159, 0.3721, 0.7159, 3.355, 0.5, -2.355, 0.5, -2.355, 2.146e-06, 3.355, 0.0, 0.9999, 1.0, 0.0001178, 1.0, 0.0001178, 0.8091, 0.9999, 0.8091, 0.3721, 0.8274, 0.04918, 0.8274, 0.04918, 0.7159, 0.3721, 0.7159, 9.754e-05, 0.5001, 0.9999, 0.5001, 0.9999, 1.0, 9.754e-05, 1.0, 0.9999, 1.0, 0.0001178, 1.0, 0.0001178, 0.8091, 0.9999, 0.8091, 0.1985, 0.8178, 0.1985, 0.6822, 0.3015, 0.5, 0.3015, 1.0, 9.754e-05, 0.5001, 0.9999, 0.5001, 0.9999, 1.0, 9.754e-05, 1.0, 0.9999, 0.5, 0.0001179, 0.5, 0.0001177, 0.6713, 0.9999, 0.6713, 0.3015, 1.0, 0.1985, 0.8178, 0.1985, 1.0, 0.3015, 0.5, 0.1985, 0.6822, 0.1985, 0.5, 0.1722, 0.6012, 0.2253, 0.6012, 0.2253, 0.8437, 0.1722, 0.8437, 0.1985, 0.6822, 0.1985, 0.8178, 0.3015, 1.0, 0.3015, 0.5, 0.289, 0.8886, 0.2292, 0.8886, 0.2292, 0.6154, 0.289, 0.6154, 0.3015, 1.0, 0.1985, 1.0, 0.1985, 0.8178, 0.3015, 0.5, 0.1985, 0.5, 0.1985, 0.6822, 0.1985, 0.8178, 0.1985, 0.6822, 0.3015, 0.5, 0.3015, 1.0, 0.9999, 1.0, 0.0001178, 1.0, 0.0001178, 0.8091, 0.9999, 0.8091, 0.3015, 1.0, 0.1985, 0.8178, 0.1985, 1.0, 0.3015, 0.5, 0.1985, 0.6822, 0.1985, 0.5, 0.1985, 0.6822, 0.1985, 0.8178, 0.3015, 1.0, 0.3015, 0.5, 0.3015, 1.0, 0.1985, 1.0, 0.1985, 0.8178, 0.3015, 0.5, 0.1985, 0.5, 0.1985, 0.6822, 0.0001179, 0.5, 0.9999, 0.5, 0.3015, 0.5, 0.3015, 0.5, 0.3015, 0.5, 0.1985, 0.5, 0.1985, 0.5, 0.3015, 0.5, 3.652, 0.0, -2.652, 2.146e-06, -2.652, 0.5, 3.652, 0.5, 0.0001177, 0.6713, 0.0001179, 0.5, 0.9999, 0.5, 0.9999, 0.6713, 0.3015, 1.0, 0.3015, 1.0, 0.3015, 0.5, 0.3015, 0.5, 1.0, -4.04, 1.0, 4.54, 2.235e-06, 4.54, 0.0, -4.04, 1.162e-06, 4.539, 0.0, -4.04, 1.0, -4.039, 1.0, 4.54, 1.0, -4.04, 1.0, 4.54, 0.0, 4.54, 1.401e-06, -4.04])
me_constructionsite1.materials.append(mat_constructionbeam)
me_constructionsite1.materials.append(mat_concrete)
me_constructionsite1.materials.append(mat_wood)
me_constructionsite1.materials.append(mat_crane)
me_constructionsite1.materials.append(mat_drywallstack)
me_constructionsite1.materials.append(mat_wirewheel)
me_constructionsite1.materials.append(mat_barrel)
me_constructionsite1.use_remesh_preserve_volume = False
me_constructionsite1.use_remesh_preserve_attributes = False
me_constructionsite1.use_mirror_vertex_groups = False
me_constructionsite1.update()

# ---- objects
ob_constructionsite1 = bpy.data.objects.new('ConstructionSite1', me_constructionsite1)

# ---- transforms, parenting, visibility, modifiers, constraints
ob_constructionsite1.location = (0.0, 0.0, 0.0)
ob_constructionsite1.lineart.crease_threshold = 0.0

# ---- collection membership
col_collection_1.objects.link(ob_constructionsite1)

# ---- scene / render settings (as saved in the file)
scene.frame_start = 1; scene.frame_end = 250; scene.frame_set(60)
scene.render.engine = 'BLENDER_EEVEE_NEXT'
scene.render.resolution_percentage = 50
scene.render.dither_intensity = 0.0
scene.cycles.use_denoising = False
scene.cycles.samples = 128
scene.cycles.sampling_pattern = 'TABULATED_SOBOL'
scene.cycles.light_sampling_threshold = 0.0
scene.cycles.use_adaptive_sampling = False
scene.cycles.use_light_tree = False
scene.cycles.blur_glossy = 0.0
scene.cycles.sample_clamp_indirect = 0.0
scene.view_settings.view_transform = 'Standard'
bpy.context.view_layer.update()

# ---- added for rendering (the .blend has no active camera and no usable light): camera, sun
cam_auto = bpy.data.cameras.new('AutoCamera')
cam_auto.lens = 50.0
cam_auto.sensor_width = 36.0
cam_auto.clip_end = 25969.9
ob_auto_camera = bpy.data.objects.new('AutoCamera', cam_auto)
scene.collection.objects.link(ob_auto_camera)
ob_auto_camera.location = (1583.8, -2139.96, 1445.22)
ob_auto_camera.rotation_euler = (1.09748, -7.21219e-08, 0.694738)
scene.camera = ob_auto_camera
light_auto_sun = bpy.data.lights.new('AutoSun', 'SUN')
light_auto_sun.energy = 3.0
light_auto_sun.angle = 0.0523599
ob_auto_sun = bpy.data.objects.new('AutoSun', light_auto_sun)
scene.collection.objects.link(ob_auto_sun)
ob_auto_sun.rotation_euler = (0.872665, 0.174533, 0.523599)
bpy.context.view_layer.update()
